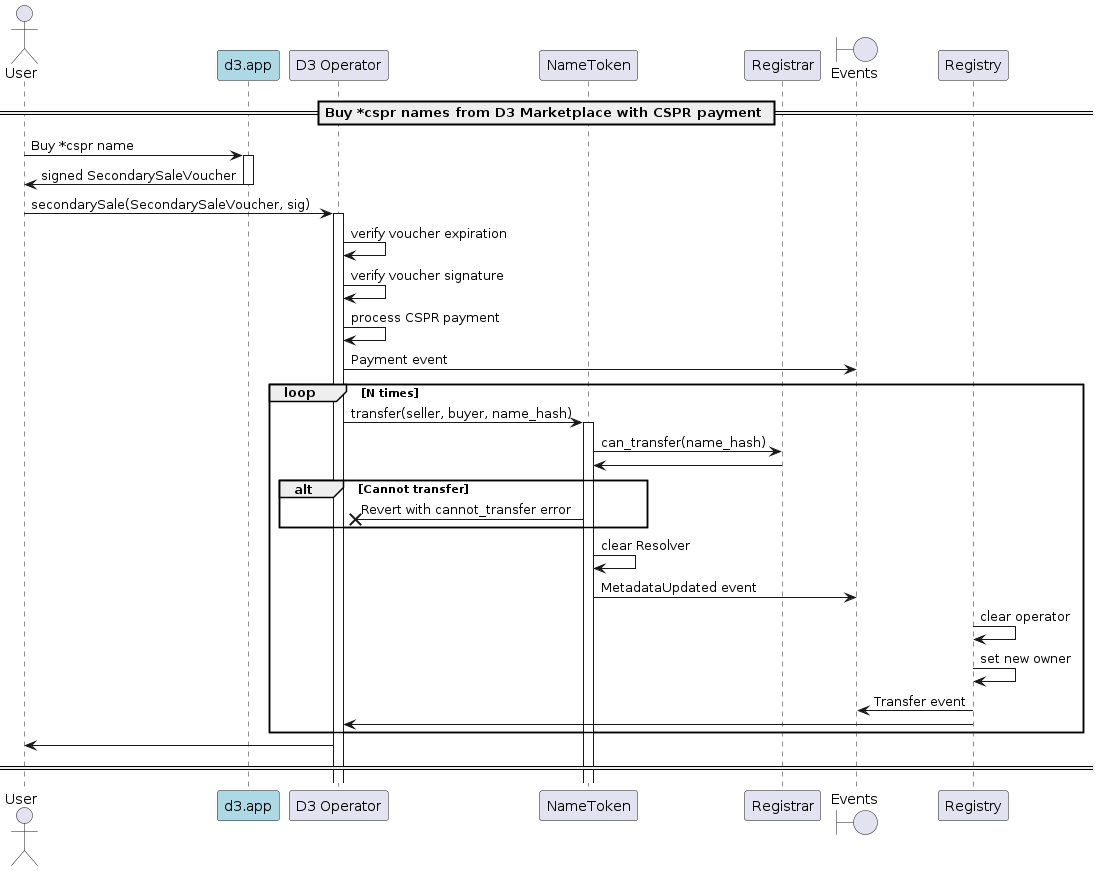

The diagram above was rendered by PlantUML. Its source (embedded in the PNG):
@startuml
'https://plantuml.com/sequence-diagram

'autonumber
actor User
participant "d3.app" as d3 #lightblue
participant "D3 Operator" as d3Op
participant "NameToken"
participant "Registrar"
boundary "Events"

== Buy *cspr names from D3 Marketplace with CSPR payment ==

User -> d3: Buy *cspr name
activate d3
d3 -> User: signed SecondarySaleVoucher
deactivate d3

User -> d3Op: secondarySale(SecondarySaleVoucher, sig)
activate d3Op
d3Op -> d3Op: verify voucher expiration
d3Op -> d3Op: verify voucher signature
d3Op -> d3Op: process CSPR payment
d3Op -> "Events": Payment event
loop N times
    d3Op -> NameToken: transfer(seller, buyer, name_hash)
    activate NameToken
    NameToken -> Registrar: can_transfer(name_hash)
    Registrar -> NameToken
    alt Cannot transfer
        NameToken ->X d3Op: Revert with cannot_transfer error
    end
    NameToken -> NameToken: clear Resolver
    NameToken -> "Events": MetadataUpdated event
    Registry -> Registry: clear operator
    Registry -> Registry : set new owner
    Registry -> "Events": Transfer event
    Registry -> d3Op
    deactivate Registry
end
d3Op -> User
deactivate d3

== ==

@enduml